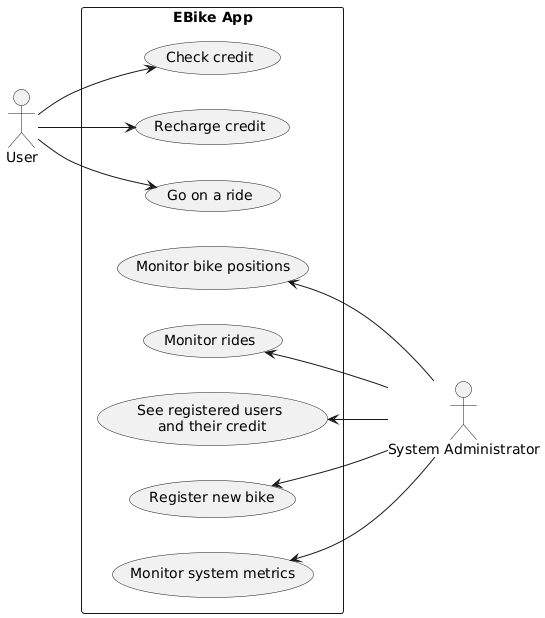

The diagram above was rendered by PlantUML. Its source (embedded in the PNG):
@startuml use-cases

actor "User"
actor "System Administrator" as Admin

left to right direction

rectangle "EBike App" {
    User --> (Go on a ride)
    User --> (Recharge credit)
    User --> (Check credit)

    Admin -u-> (Monitor bike positions)
    Admin -u-> (Monitor rides)
    Admin -u-> (See registered users\n and their credit)
    Admin -u-> (Register new bike)
    Admin -u-> (Monitor system metrics)
}

@enduml